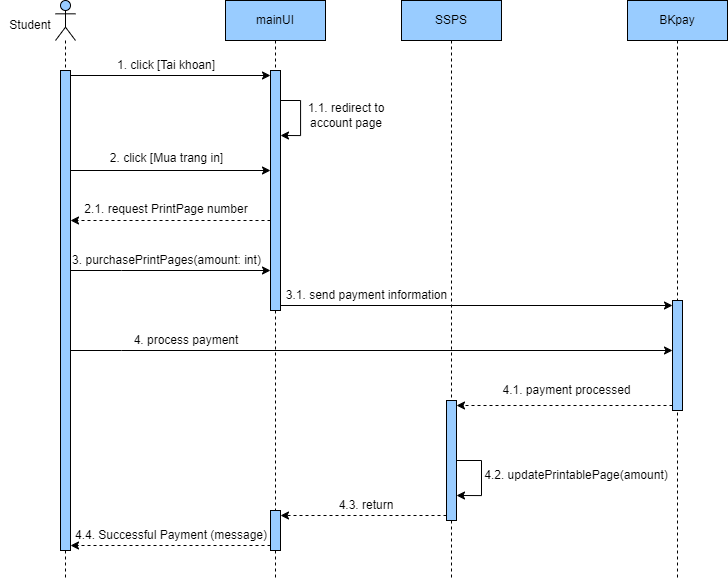

The diagram above was exported from draw.io. Its source (the exported page's mxGraphModel, read from the mxfile embedded in the PNG):
<mxGraphModel dx="1400" dy="768" grid="0" gridSize="10" guides="1" tooltips="1" connect="1" arrows="1" fold="1" page="1" pageScale="1" pageWidth="827" pageHeight="1169" math="0" shadow="0">
  <root>
    <mxCell id="0" />
    <mxCell id="1" parent="0" />
    <mxCell id="bvSDRmO_ETePqfeXwoMv-1" value="" style="shape=umlLifeline;perimeter=lifelinePerimeter;whiteSpace=wrap;html=1;container=1;dropTarget=0;collapsible=0;recursiveResize=0;outlineConnect=0;portConstraint=eastwest;newEdgeStyle={&quot;curved&quot;:0,&quot;rounded&quot;:0};participant=umlActor;size=40;fillColor=#99CCFF;" parent="1" vertex="1">
      <mxGeometry x="94" y="60" width="20" height="580" as="geometry" />
    </mxCell>
    <mxCell id="bvSDRmO_ETePqfeXwoMv-2" value="" style="html=1;points=[[0,0,0,0,5],[0,1,0,0,-5],[1,0,0,0,5],[1,1,0,0,-5]];perimeter=orthogonalPerimeter;outlineConnect=0;targetShapes=umlLifeline;portConstraint=eastwest;newEdgeStyle={&quot;curved&quot;:0,&quot;rounded&quot;:0};fillColor=#99CCFF;" parent="bvSDRmO_ETePqfeXwoMv-1" vertex="1">
      <mxGeometry x="5" y="70" width="10" height="480" as="geometry" />
    </mxCell>
    <mxCell id="bvSDRmO_ETePqfeXwoMv-3" value="mainUI" style="shape=umlLifeline;perimeter=lifelinePerimeter;whiteSpace=wrap;html=1;container=0;dropTarget=0;collapsible=0;recursiveResize=0;outlineConnect=0;portConstraint=eastwest;newEdgeStyle={&quot;curved&quot;:0,&quot;rounded&quot;:0};fillColor=#99CCFF;" parent="1" vertex="1">
      <mxGeometry x="264" y="60" width="100" height="580" as="geometry" />
    </mxCell>
    <mxCell id="bvSDRmO_ETePqfeXwoMv-4" value="" style="html=1;points=[[0,0,0,0,5],[0,1,0,0,-5],[1,0,0,0,5],[1,1,0,0,-5]];perimeter=orthogonalPerimeter;outlineConnect=0;targetShapes=umlLifeline;portConstraint=eastwest;newEdgeStyle={&quot;curved&quot;:0,&quot;rounded&quot;:0};fillColor=#99CCFF;" parent="bvSDRmO_ETePqfeXwoMv-3" vertex="1">
      <mxGeometry x="45" y="70" width="10" height="240" as="geometry" />
    </mxCell>
    <mxCell id="bvSDRmO_ETePqfeXwoMv-5" style="edgeStyle=orthogonalEdgeStyle;rounded=0;orthogonalLoop=1;jettySize=auto;html=1;curved=0;" parent="bvSDRmO_ETePqfeXwoMv-3" edge="1">
      <mxGeometry relative="1" as="geometry">
        <Array as="points">
          <mxPoint x="75" y="100" />
          <mxPoint x="75" y="135" />
        </Array>
        <mxPoint x="55" y="100" as="sourcePoint" />
        <mxPoint x="55" y="135" as="targetPoint" />
      </mxGeometry>
    </mxCell>
    <mxCell id="6nRv3Un5mU2xfLJ8guVa-4" value="" style="html=1;points=[[0,0,0,0,5],[0,1,0,0,-5],[1,0,0,0,5],[1,1,0,0,-5]];perimeter=orthogonalPerimeter;outlineConnect=0;targetShapes=umlLifeline;portConstraint=eastwest;newEdgeStyle={&quot;curved&quot;:0,&quot;rounded&quot;:0};fillColor=#99CCFF;" parent="bvSDRmO_ETePqfeXwoMv-3" vertex="1">
      <mxGeometry x="45" y="510" width="10" height="40" as="geometry" />
    </mxCell>
    <mxCell id="bvSDRmO_ETePqfeXwoMv-6" value="Student" style="text;html=1;strokeColor=none;fillColor=none;align=center;verticalAlign=middle;whiteSpace=wrap;rounded=0;" parent="1" vertex="1">
      <mxGeometry x="39" y="70" width="60" height="30" as="geometry" />
    </mxCell>
    <mxCell id="bvSDRmO_ETePqfeXwoMv-7" style="edgeStyle=orthogonalEdgeStyle;rounded=0;orthogonalLoop=1;jettySize=auto;html=1;curved=0;exitX=1;exitY=0;exitDx=0;exitDy=5;exitPerimeter=0;entryX=0;entryY=0;entryDx=0;entryDy=5;entryPerimeter=0;" parent="1" source="bvSDRmO_ETePqfeXwoMv-2" target="bvSDRmO_ETePqfeXwoMv-4" edge="1">
      <mxGeometry relative="1" as="geometry">
        <mxPoint x="260" y="135" as="targetPoint" />
        <Array as="points" />
      </mxGeometry>
    </mxCell>
    <mxCell id="bvSDRmO_ETePqfeXwoMv-8" value="1. click [Tai khoan]" style="text;html=1;strokeColor=none;fillColor=none;align=center;verticalAlign=middle;whiteSpace=wrap;rounded=0;" parent="1" vertex="1">
      <mxGeometry x="152" y="110" width="106" height="30" as="geometry" />
    </mxCell>
    <mxCell id="bvSDRmO_ETePqfeXwoMv-9" value="1.1. redirect to account page" style="text;html=1;strokeColor=none;fillColor=none;align=center;verticalAlign=middle;whiteSpace=wrap;rounded=0;" parent="1" vertex="1">
      <mxGeometry x="340" y="160" width="90" height="30" as="geometry" />
    </mxCell>
    <mxCell id="bvSDRmO_ETePqfeXwoMv-10" style="edgeStyle=orthogonalEdgeStyle;rounded=0;orthogonalLoop=1;jettySize=auto;html=1;curved=0;" parent="1" edge="1">
      <mxGeometry relative="1" as="geometry">
        <mxPoint x="309" y="230.00000000000006" as="targetPoint" />
        <Array as="points" />
        <mxPoint x="109" y="230.00000000000006" as="sourcePoint" />
      </mxGeometry>
    </mxCell>
    <mxCell id="bvSDRmO_ETePqfeXwoMv-11" value="2. click [Mua trang in]" style="text;html=1;strokeColor=none;fillColor=none;align=center;verticalAlign=middle;whiteSpace=wrap;rounded=0;" parent="1" vertex="1">
      <mxGeometry x="140.5" y="208" width="129" height="20" as="geometry" />
    </mxCell>
    <mxCell id="bvSDRmO_ETePqfeXwoMv-12" value="BKpay" style="shape=umlLifeline;perimeter=lifelinePerimeter;whiteSpace=wrap;html=1;container=0;dropTarget=0;collapsible=0;recursiveResize=0;outlineConnect=0;portConstraint=eastwest;newEdgeStyle={&quot;curved&quot;:0,&quot;rounded&quot;:0};fillColor=#99CCFF;" parent="1" vertex="1">
      <mxGeometry x="666" y="60" width="100" height="580" as="geometry" />
    </mxCell>
    <mxCell id="bvSDRmO_ETePqfeXwoMv-13" value="" style="html=1;points=[[0,0,0,0,5],[0,1,0,0,-5],[1,0,0,0,5],[1,1,0,0,-5]];perimeter=orthogonalPerimeter;outlineConnect=0;targetShapes=umlLifeline;portConstraint=eastwest;newEdgeStyle={&quot;curved&quot;:0,&quot;rounded&quot;:0};fillColor=#99CCFF;" parent="bvSDRmO_ETePqfeXwoMv-12" vertex="1">
      <mxGeometry x="45" y="300" width="10" height="110" as="geometry" />
    </mxCell>
    <mxCell id="bvSDRmO_ETePqfeXwoMv-15" value="" style="endArrow=classic;html=1;rounded=0;exitX=1;exitY=1;exitDx=0;exitDy=-5;exitPerimeter=0;entryX=0;entryY=0;entryDx=0;entryDy=5;entryPerimeter=0;" parent="1" source="bvSDRmO_ETePqfeXwoMv-4" target="bvSDRmO_ETePqfeXwoMv-13" edge="1">
      <mxGeometry width="50" height="50" relative="1" as="geometry">
        <mxPoint x="319" y="360" as="sourcePoint" />
        <mxPoint x="515" y="360" as="targetPoint" />
      </mxGeometry>
    </mxCell>
    <mxCell id="bvSDRmO_ETePqfeXwoMv-18" style="edgeStyle=orthogonalEdgeStyle;rounded=0;orthogonalLoop=1;jettySize=auto;html=1;dashed=1;" parent="1" edge="1">
      <mxGeometry relative="1" as="geometry">
        <mxPoint x="109" y="279.9976190476189" as="targetPoint" />
        <Array as="points">
          <mxPoint x="120" y="280" />
          <mxPoint x="120" y="280" />
        </Array>
        <mxPoint x="309" y="279.9976190476189" as="sourcePoint" />
      </mxGeometry>
    </mxCell>
    <mxCell id="hh_6mRVz9F8S9Uc6uuPx-1" style="edgeStyle=orthogonalEdgeStyle;rounded=0;orthogonalLoop=1;jettySize=auto;html=1;curved=0;" parent="1" edge="1">
      <mxGeometry relative="1" as="geometry">
        <mxPoint x="309" y="329.9985714285714" as="targetPoint" />
        <Array as="points">
          <mxPoint x="160" y="329.97" />
          <mxPoint x="160" y="329.97" />
        </Array>
        <mxPoint x="109" y="329.9985714285714" as="sourcePoint" />
      </mxGeometry>
    </mxCell>
    <mxCell id="hh_6mRVz9F8S9Uc6uuPx-2" value="3. purchasePrintPages(amount: int)" style="text;html=1;strokeColor=none;fillColor=none;align=center;verticalAlign=middle;whiteSpace=wrap;rounded=0;" parent="1" vertex="1">
      <mxGeometry x="108.5" y="310" width="193" height="20" as="geometry" />
    </mxCell>
    <mxCell id="1ETymLj1Li_QZoH3218n-3" value="3.1. send payment information" style="text;html=1;strokeColor=none;fillColor=none;align=center;verticalAlign=middle;whiteSpace=wrap;rounded=0;" parent="1" vertex="1">
      <mxGeometry x="318.5" y="340" width="173" height="30" as="geometry" />
    </mxCell>
    <mxCell id="1ETymLj1Li_QZoH3218n-4" style="edgeStyle=orthogonalEdgeStyle;rounded=0;orthogonalLoop=1;jettySize=auto;html=1;curved=0;" parent="1" source="bvSDRmO_ETePqfeXwoMv-2" target="bvSDRmO_ETePqfeXwoMv-13" edge="1">
      <mxGeometry relative="1" as="geometry">
        <mxPoint x="314" y="400.00000000000006" as="targetPoint" />
        <Array as="points">
          <mxPoint x="160" y="410" />
          <mxPoint x="160" y="410" />
        </Array>
        <mxPoint x="114" y="400.00000000000006" as="sourcePoint" />
      </mxGeometry>
    </mxCell>
    <mxCell id="cNkanLi5rWhpPgHyRyku-1" value="SSPS" style="shape=umlLifeline;perimeter=lifelinePerimeter;whiteSpace=wrap;html=1;container=0;dropTarget=0;collapsible=0;recursiveResize=0;outlineConnect=0;portConstraint=eastwest;newEdgeStyle={&quot;curved&quot;:0,&quot;rounded&quot;:0};fillColor=#99CCFF;" parent="1" vertex="1">
      <mxGeometry x="440" y="60" width="100" height="580" as="geometry" />
    </mxCell>
    <mxCell id="cNkanLi5rWhpPgHyRyku-2" value="" style="html=1;points=[[0,0,0,0,5],[0,1,0,0,-5],[1,0,0,0,5],[1,1,0,0,-5]];perimeter=orthogonalPerimeter;outlineConnect=0;targetShapes=umlLifeline;portConstraint=eastwest;newEdgeStyle={&quot;curved&quot;:0,&quot;rounded&quot;:0};fillColor=#99CCFF;" parent="cNkanLi5rWhpPgHyRyku-1" vertex="1">
      <mxGeometry x="45" y="400" width="10" height="120" as="geometry" />
    </mxCell>
    <mxCell id="u5p_x05s03LhowUb8N3u-4" style="edgeStyle=orthogonalEdgeStyle;rounded=0;orthogonalLoop=1;jettySize=auto;html=1;curved=0;" parent="cNkanLi5rWhpPgHyRyku-1" source="cNkanLi5rWhpPgHyRyku-2" edge="1">
      <mxGeometry relative="1" as="geometry">
        <Array as="points">
          <mxPoint x="80" y="460" />
          <mxPoint x="80" y="495" />
        </Array>
        <mxPoint x="60" y="430" as="sourcePoint" />
        <mxPoint x="55" y="495" as="targetPoint" />
      </mxGeometry>
    </mxCell>
    <mxCell id="u5p_x05s03LhowUb8N3u-1" value="4.2. updatePrintablePage(amount)" style="text;html=1;strokeColor=none;fillColor=none;align=center;verticalAlign=middle;whiteSpace=wrap;rounded=0;" parent="1" vertex="1">
      <mxGeometry x="520" y="520" width="190" height="30" as="geometry" />
    </mxCell>
    <mxCell id="u5p_x05s03LhowUb8N3u-2" value="4. process payment" style="text;html=1;strokeColor=none;fillColor=none;align=center;verticalAlign=middle;whiteSpace=wrap;rounded=0;" parent="1" vertex="1">
      <mxGeometry x="140" y="390" width="170" height="20" as="geometry" />
    </mxCell>
    <mxCell id="u5p_x05s03LhowUb8N3u-3" style="edgeStyle=orthogonalEdgeStyle;rounded=0;orthogonalLoop=1;jettySize=auto;html=1;curved=0;exitX=0;exitY=1;exitDx=0;exitDy=-5;exitPerimeter=0;entryX=1;entryY=0;entryDx=0;entryDy=5;entryPerimeter=0;dashed=1;" parent="1" source="bvSDRmO_ETePqfeXwoMv-13" target="cNkanLi5rWhpPgHyRyku-2" edge="1">
      <mxGeometry relative="1" as="geometry" />
    </mxCell>
    <mxCell id="U5E6LTwqk4WQJNxeZy3Z-1" value="4.1. payment processed" style="text;html=1;strokeColor=none;fillColor=none;align=center;verticalAlign=middle;whiteSpace=wrap;rounded=0;" parent="1" vertex="1">
      <mxGeometry x="537.5" y="440" width="135" height="20" as="geometry" />
    </mxCell>
    <mxCell id="6nRv3Un5mU2xfLJ8guVa-5" style="edgeStyle=orthogonalEdgeStyle;rounded=0;orthogonalLoop=1;jettySize=auto;html=1;curved=0;exitX=0;exitY=1;exitDx=0;exitDy=-5;exitPerimeter=0;entryX=1;entryY=0;entryDx=0;entryDy=5;entryPerimeter=0;dashed=1;" parent="1" source="cNkanLi5rWhpPgHyRyku-2" target="6nRv3Un5mU2xfLJ8guVa-4" edge="1">
      <mxGeometry relative="1" as="geometry" />
    </mxCell>
    <mxCell id="6nRv3Un5mU2xfLJ8guVa-6" style="edgeStyle=orthogonalEdgeStyle;rounded=0;orthogonalLoop=1;jettySize=auto;html=1;curved=0;exitX=0;exitY=1;exitDx=0;exitDy=-5;exitPerimeter=0;entryX=1;entryY=1;entryDx=0;entryDy=-5;entryPerimeter=0;dashed=1;" parent="1" source="6nRv3Un5mU2xfLJ8guVa-4" target="bvSDRmO_ETePqfeXwoMv-2" edge="1">
      <mxGeometry relative="1" as="geometry" />
    </mxCell>
    <mxCell id="6nRv3Un5mU2xfLJ8guVa-7" value="4.3. return" style="text;html=1;strokeColor=none;fillColor=none;align=center;verticalAlign=middle;whiteSpace=wrap;rounded=0;" parent="1" vertex="1">
      <mxGeometry x="369" y="550" width="72" height="30" as="geometry" />
    </mxCell>
    <mxCell id="6nRv3Un5mU2xfLJ8guVa-8" value="4.4. Successful Payment (message)" style="text;html=1;strokeColor=none;fillColor=none;align=center;verticalAlign=middle;whiteSpace=wrap;rounded=0;" parent="1" vertex="1">
      <mxGeometry x="110" y="580" width="200" height="30" as="geometry" />
    </mxCell>
    <mxCell id="CUHGSiq98wRhtHsUuz49-1" value="2.1. request PrintPage number" style="text;html=1;strokeColor=none;fillColor=none;align=center;verticalAlign=middle;whiteSpace=wrap;rounded=0;" parent="1" vertex="1">
      <mxGeometry x="119" y="254" width="172" height="30" as="geometry" />
    </mxCell>
  </root>
</mxGraphModel>